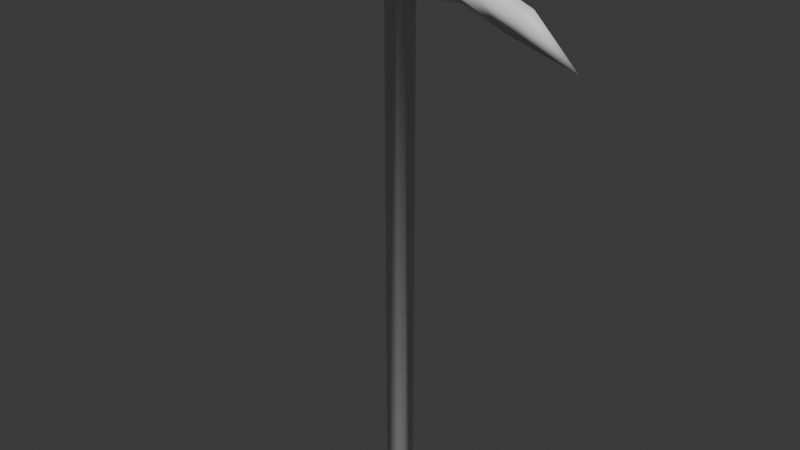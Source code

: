 # Source: Pickaxe.blend  (saved by Blender 5.0.119; exported with 4.5.12 LTS)
import bpy
from mathutils import Matrix  # noqa: F401  (used for matrix-valued properties, if any)

bpy.ops.wm.read_factory_settings(use_empty=True)
scene = bpy.context.scene
scene.name = 'Scene'

# ---- collections
col_collection = bpy.data.collections.new('Collection'); scene.collection.children.link(col_collection)

# ---- materials (node trees are filled in below, after node groups)
mat_wood = bpy.data.materials.new('Wood')
mat_metal = bpy.data.materials.new('Metal')
mat_metal.alpha_threshold = 0.0
mat_metal.use_backface_culling_lightprobe_volume = False
mat_metal.roughness = 0.5
mat_metal.line_color = (0.0, 0.0, 0.0, 1.0)

# ---- material node trees
mat_wood.use_nodes = True; mat_wood.node_tree.nodes.clear()
_N = mat_wood.node_tree.nodes; _L = mat_wood.node_tree.links
n0 = _N.new('ShaderNodeBsdfPrincipled'); n0.name = 'Principled BSDF'; n0.location = (-200, 100)
n1 = _N.new('ShaderNodeOutputMaterial'); n1.name = 'Material Output'; n1.location = (200, 100)
_L.new(n0.outputs[0], n1.inputs[0])
n1.is_active_output = True
mat_metal.use_nodes = True; mat_metal.node_tree.nodes.clear()
_N = mat_metal.node_tree.nodes; _L = mat_metal.node_tree.links
n0 = _N.new('ShaderNodeOutputMaterial'); n0.name = 'Material Output'; n0.location = (200, 100)
n1 = _N.new('ShaderNodeBsdfPrincipled'); n1.name = 'Principled BSDF'; n1.location = (-200, 100)
_L.new(n1.outputs[0], n0.inputs[0])
n0.is_active_output = True

# ---- world
world_world = bpy.data.worlds.new('World'); scene.world = world_world
world_world.use_nodes = True; world_world.node_tree.nodes.clear()
_N = world_world.node_tree.nodes; _L = world_world.node_tree.links
n0 = _N.new('ShaderNodeOutputWorld'); n0.name = 'World Output'; n0.location = (200, 100)
n1 = _N.new('ShaderNodeBackground'); n1.name = 'Background'; n1.location = (-200, 100)
n1.inputs[0].default_value = (0.05088, 0.05088, 0.05088, 1.0)
_L.new(n1.outputs[0], n0.inputs[0])
n0.is_active_output = True
world_world.color = (0.05088, 0.05088, 0.05088)
world_world.sun_shadow_jitter_overblur = 0.0

# ---- meshes
me_cylinder = bpy.data.meshes.new('Cylinder')
me_cylinder.from_pydata([(0.0, 0.1868, -2.726), (0.0, 0.1868, 4.435), (0.09341, 0.1618, -2.726), (0.09341, 0.1618, 4.435), (0.1618, 0.09341, -2.726), (0.1618, 0.09341, 4.435), (0.1868, -4.039e-09, -2.726), (0.1868, -4.039e-09, 4.435), (0.1618, -0.09341, -2.726), (0.1618, -0.09341, 4.435), (0.09341, -0.1618, -2.726), (0.09341, -0.1618, 4.435), (0.0, -0.1868, -2.726), (0.0, -0.1868, 4.435), (-0.09341, -0.1618, -2.726), (-0.09341, -0.1618, 4.435), (-0.1618, -0.09341, -2.726), (-0.1618, -0.09341, 4.435), (-0.1868, -4.039e-09, -2.726), (-0.1868, -4.039e-09, 4.435), (-0.1618, 0.09341, -2.726), (-0.1618, 0.09341, 4.435), (-0.09341, 0.1618, -2.726), (-0.09341, 0.1618, 4.435), (0.0, 0.1868, 3.905), (0.0, 0.1868, 4.315), (0.09341, 0.1618, 4.315), (0.09341, 0.1618, 3.905), (0.1618, 0.09341, 4.315), (0.1618, 0.09341, 3.905), (0.1868, -4.039e-09, 4.315), (0.1868, -4.039e-09, 3.905), (0.1618, -0.09341, 4.315), (0.1618, -0.09341, 3.905), (0.09341, -0.1618, 4.315), (0.09341, -0.1618, 3.905), (0.0, -0.1868, 4.315), (0.0, -0.1868, 3.905), (-0.09341, -0.1618, 4.315), (-0.09341, -0.1618, 3.905), (-0.1618, -0.09341, 4.315), (-0.1618, -0.09341, 3.905), (-0.1868, -4.039e-09, 4.315), (-0.1868, -4.039e-09, 3.905), (-0.1618, 0.09341, 4.315), (-0.1618, 0.09341, 3.905), (-0.09341, 0.1618, 4.315), (-0.09341, 0.1618, 3.905), (0.9576, 0.1618, 4.215), (0.9576, 0.1618, 4.005), (1.823, 0.09341, 3.879), (1.534, 0.09341, 3.789), (2.424, -4.039e-09, 3.389), (1.823, -0.09341, 3.879), (1.534, -0.09341, 3.689), (0.9576, -0.1618, 4.215), (0.9576, -0.1618, 4.005), (-0.9576, -0.1618, 4.215), (-0.9576, -0.1618, 4.005), (-1.823, -0.09341, 3.879), (-1.534, -0.09341, 3.789), (-2.424, -4.039e-09, 3.389), (-1.823, 0.09341, 3.879), (-1.534, 0.09341, 3.789), (-0.9576, 0.1618, 4.215), (-0.9576, 0.1618, 3.905), (-1.823, -4.039e-09, 3.979), (-1.534, -4.039e-09, 3.689), (1.823, -4.039e-09, 3.979), (1.534, -4.039e-09, 3.789), (-0.9576, -0.09341, 3.905), (-0.9576, 0.09341, 3.805), (-0.9576, -4.039e-09, 3.905), (0.9576, -4.039e-09, 3.905), (0.9576, -0.09341, 3.905), (0.9576, 0.09341, 3.905), (-0.9576, -0.09341, 4.265), (-0.9576, 0.09341, 4.265), (-0.9576, -4.039e-09, 4.315), (0.9576, -4.039e-09, 4.315), (0.9576, 0.09341, 4.265), (0.9576, -0.09341, 4.265), (-0.2755, -0.1868, 4.315), (-0.2755, 0.1868, 3.905), (-0.2755, 0.1868, 4.315), (-0.3097, 0.09341, 4.315), (-0.3222, -4.039e-09, 4.315), (-0.2755, -0.1868, 3.905), (-0.3097, -0.09341, 3.905), (-0.3097, 0.09341, 3.905), (-0.3222, -4.039e-09, 3.905), (-0.3097, -0.09341, 4.315), (0.2755, 0.1868, 3.905), (0.2755, 0.1868, 4.315), (0.3097, -0.09341, 3.905), (0.2755, -0.1868, 3.905), (0.2755, -0.1868, 4.315), (0.3222, -4.039e-09, 4.315), (0.3097, 0.09341, 4.315), (0.3222, -4.039e-09, 3.905), (0.3097, 0.09341, 3.905), (0.3097, -0.09341, 4.315), (-0.09341, -0.2118, 4.315), (0.09341, -0.2118, 4.315), (0.09341, -0.2118, 3.905), (0.0, -0.2368, 4.315), (0.0, -0.2368, 3.905), (-0.09341, -0.2118, 3.905), (0.0, 0.2368, 3.905), (0.0, 0.2368, 4.315), (0.09341, 0.2118, 4.315), (0.09341, 0.2118, 3.905), (-0.09341, 0.2118, 4.315), (-0.09341, 0.2118, 3.905)], [], [(25, 1, 3, 26), (26, 3, 5, 28), (28, 5, 7, 30), (30, 7, 9, 32), (32, 9, 11, 34), (34, 11, 13, 36), (36, 13, 15, 38), (38, 15, 17, 40), (40, 17, 19, 42), (42, 19, 21, 44), (3, 1, 23, 21, 19, 17, 15, 13, 11, 9, 7, 5), (44, 21, 23, 46), (46, 23, 1, 25), (0, 2, 4, 6, 8, 10, 12, 14, 16, 18, 20, 22), (22, 47, 24, 0), (92, 27, 111), (20, 45, 47, 22), (99, 100, 75, 73), (18, 43, 45, 20), (85, 84, 64, 77), (16, 41, 43, 18), (97, 101, 81, 79), (14, 39, 41, 16), (83, 89, 71, 65), (12, 37, 39, 14), (87, 39, 107), (10, 35, 37, 12), (39, 37, 106, 107), (8, 33, 35, 10), (96, 95, 56, 55), (6, 31, 33, 8), (82, 91, 76, 57), (4, 29, 31, 6), (92, 93, 48, 49), (2, 27, 29, 4), (94, 99, 73, 74), (0, 24, 27, 2), (84, 46, 112), (63, 62, 64, 65), (61, 62, 63), (60, 59, 61), (58, 57, 59, 60), (54, 53, 55, 56), (52, 53, 54), (51, 50, 52), (49, 48, 50, 51), (89, 90, 72, 71), (98, 97, 79, 80), (86, 85, 77, 78), (100, 92, 49, 75), (87, 82, 57, 58), (90, 88, 70, 72), (93, 98, 80, 48), (84, 83, 65, 64), (95, 94, 74, 56), (91, 86, 78, 76), (101, 96, 55, 81), (88, 87, 58, 70), (66, 62, 61), (59, 66, 61), (63, 67, 61), (67, 60, 61), (68, 53, 52), (50, 68, 52), (54, 69, 52), (69, 51, 52), (70, 58, 60), (65, 71, 63), (71, 72, 67, 63), (72, 70, 60, 67), (74, 73, 69, 54), (73, 75, 51, 69), (56, 74, 54), (75, 49, 51), (78, 77, 62, 66), (76, 78, 66, 59), (77, 64, 62), (57, 76, 59), (79, 81, 53, 68), (80, 79, 68, 50), (81, 55, 53), (48, 80, 50), (41, 39, 87, 88), (40, 42, 86, 91), (43, 41, 88, 90), (34, 36, 105, 103), (42, 44, 85, 86), (45, 43, 90, 89), (38, 40, 91, 82), (47, 45, 89, 83), (44, 46, 84, 85), (32, 34, 96, 101), (35, 33, 94, 95), (26, 28, 98, 93), (29, 27, 92, 100), (28, 30, 97, 98), (33, 31, 99, 94), (96, 34, 103), (30, 32, 101, 97), (31, 29, 100, 99), (106, 105, 102, 107), (104, 103, 105, 106), (107, 102, 82, 87), (103, 104, 95, 96), (35, 95, 104), (36, 38, 102, 105), (37, 35, 104, 106), (38, 82, 102), (113, 112, 109, 108), (108, 109, 110, 111), (112, 113, 83, 84), (111, 110, 93, 92), (24, 47, 113, 108), (46, 25, 109, 112), (47, 83, 113), (26, 93, 110), (27, 24, 108, 111), (25, 26, 110, 109)])
me_cylinder.polygons.foreach_set('use_smooth', [True] * 118)
me_cylinder.polygons.foreach_set('material_index', [0, 0, 0, 0, 0, 0, 0, 0, 0, 0, 0, 0, 0, 0, 0, 1, 0, 1, 0, 1, 0, 1, 0, 1, 0, 1, 0, 1, 0, 1, 0, 1, 0, 1, 0, 1, 0, 1, 1, 1, 1, 1, 1, 1, 1, 1, 1, 1, 1, 1, 1, 1, 1, 1, 1, 1, 1, 1, 1, 1, 1, 1, 1, 1, 1, 1, 1, 1, 1, 1, 1, 1, 1, 1, 1, 1, 1, 1, 1, 1, 1, 1, 1, 1, 1, 1, 1, 1, 1, 1, 1, 1, 1, 1, 1, 1, 1, 1, 1, 1, 1, 1, 1, 1, 1, 1, 1, 1, 1, 1, 1, 1, 1, 1, 1, 1, 1, 1])
_uv = me_cylinder.uv_layers.new(name='UVMap')
_uv.uv.foreach_set('vector', [0.5999, 0.09344, 0.5818, 0.09336, 0.582, 0.07969, 0.6, 0.07977, 0.5999, 0.03984, 0.5818, 0.03984, 0.5818, 0.02721, 0.5999, 0.02721, 0.5999, 0.02721, 0.5818, 0.02721, 0.5818, 0.01263, 0.5999, 0.01263, 0.5999, 0.01263, 0.5818, 0.01263, 0.5818, -3.268e-09, 0.5999, -1.903e-09, 0.6, 0.1584, 0.582, 0.1583, 0.5818, 0.1471, 0.5999, 0.1472, 0.5999, 0.1472, 0.5818, 0.1471, 0.5818, 0.1327, 0.5999, 0.1328, 0.5999, 0.1328, 0.5818, 0.1327, 0.582, 0.1191, 0.6, 0.1191, 0.5999, 0.07969, 0.5818, 0.07969, 0.5818, 0.06706, 0.5999, 0.06706, 0.5999, 0.06706, 0.5818, 0.06706, 0.5818, 0.05247, 0.5999, 0.05247, 0.5999, 0.05247, 0.5818, 0.05247, 0.5818, 0.03984, 0.5999, 0.03984, 0.5305, 0.6049, 0.5179, 0.5976, 0.5106, 0.585, 0.5106, 0.5704, 0.5179, 0.5578, 0.5305, 0.5505, 0.5451, 0.5505, 0.5577, 0.5578, 0.565, 0.5704, 0.565, 0.585, 0.5577, 0.5976, 0.5451, 0.6049, 0.6, 0.1191, 0.582, 0.119, 0.5818, 0.1077, 0.5999, 0.1078, 0.5999, 0.1078, 0.5818, 0.1077, 0.5818, 0.09336, 0.5999, 0.09344, 0.565, 0.6249, 0.565, 0.6394, 0.5577, 0.6521, 0.5451, 0.6594, 0.5305, 0.6594, 0.5179, 0.6521, 0.5106, 0.6394, 0.5106, 0.6249, 0.5179, 0.6122, 0.5305, 0.6049, 0.5451, 0.6049, 0.5577, 0.6122, 0.4825, 0.9997, 0.4825, 6.35e-05, 0.4969, 0.0, 0.4969, 0.9997, 0.348, 0.2708, 0.3421, 0.2437, 0.3496, 0.2432, 0.4713, 1.0, 0.4713, 0.0003053, 0.4825, 6.35e-05, 0.4825, 0.9997, 0.3204, 0.28, 0.3343, 0.277, 0.3418, 0.3745, 0.3277, 0.3756, 0.4194, 1.0, 0.4194, 0.0, 0.432, 0.0, 0.432, 1.0, 0.5285, 0.2298, 0.5148, 0.236, 0.5106, 0.1332, 0.5209, 0.1324, 0.4048, 1.0, 0.4048, 0.0, 0.4194, 0.0, 0.4194, 1.0, 0.55, 0.3237, 0.5639, 0.3207, 0.5715, 0.4181, 0.5575, 0.4192, 0.3922, 1.0, 0.3922, 0.0, 0.4048, 0.0, 0.4048, 1.0, 0.3416, 0.188, 0.3272, 0.1839, 0.32, 0.08657, 0.33, 0.08569, 0.4576, 0.9997, 0.4576, 0.0, 0.4713, 0.0001202, 0.4713, 0.9998, 0.2855, 0.1923, 0.2913, 0.2194, 0.2838, 0.2199, 0.4432, 0.9998, 0.4432, 5.721e-05, 0.4576, 0.0, 0.4576, 0.9997, 0.2913, 0.2194, 0.2886, 0.2337, 0.2811, 0.2343, 0.2838, 0.2199, 0.432, 1.0, 0.432, 0.0002766, 0.4432, 5.721e-05, 0.4432, 0.9998, 0.2809, 0.3248, 0.2191, 0.325, 0.2341, 0.2222, 0.2658, 0.2221, 0.3795, 1.0, 0.3795, 0.0, 0.3922, 0.0, 0.3922, 1.0, 0.571, 0.2316, 0.5566, 0.2276, 0.5489, 0.1302, 0.5592, 0.1294, 0.3649, 1.0, 0.3649, 0.0, 0.3795, 0.0, 0.3795, 1.0, 0.07857, 0.4077, 0.1404, 0.4076, 0.1252, 0.5097, 0.09355, 0.5097, 0.3523, 1.0, 0.3523, 0.0, 0.3649, 0.0, 0.3649, 1.0, 0.3062, 0.2792, 0.3204, 0.28, 0.3277, 0.3756, 0.3137, 0.3766, 0.4969, 0.9997, 0.4969, 0.0, 0.5106, 0.0001319, 0.5106, 0.9998, 0.5148, 0.236, 0.5208, 0.2631, 0.5132, 0.2637, 0.06069, 0.1348, 0.07425, 0.09125, 0.1252, 0.2221, 0.07847, 0.2222, -3.596e-08, 8.764e-11, 0.07425, 0.09125, 0.06069, 0.1348, 0.2013, 0.5953, 0.2148, 0.6388, 0.1406, 0.7277, 0.2341, 0.5097, 0.2658, 0.5097, 0.2148, 0.6388, 0.2013, 0.5953, 0.1862, 0.1349, 0.2148, 0.09127, 0.2658, 0.2221, 0.2341, 0.2222, 0.1406, 6.586e-08, 0.2148, 0.09127, 0.1862, 0.1349, 0.06069, 0.5953, 0.07425, 0.6388, -1.927e-08, 0.7278, 0.09355, 0.5097, 0.1252, 0.5097, 0.07425, 0.6388, 0.06069, 0.5953, 0.3272, 0.1839, 0.313, 0.1831, 0.3057, 0.08756, 0.32, 0.08657, 0.5358, 0.3229, 0.55, 0.3237, 0.5575, 0.4192, 0.5434, 0.4203, 0.5424, 0.2268, 0.5285, 0.2298, 0.5209, 0.1324, 0.5349, 0.1313, 0.3343, 0.277, 0.348, 0.2708, 0.3518, 0.3736, 0.3418, 0.3745, 0.2191, 0.4077, 0.2809, 0.4076, 0.2658, 0.5097, 0.2341, 0.5097, 0.313, 0.1831, 0.2991, 0.1861, 0.2916, 0.08863, 0.3057, 0.08756, 0.5213, 0.3189, 0.5358, 0.3229, 0.5434, 0.4203, 0.5331, 0.4211, 0.1404, 0.3248, 0.07857, 0.325, 0.07847, 0.2222, 0.1252, 0.2221, 0.2918, 0.2751, 0.3062, 0.2792, 0.3137, 0.3766, 0.3031, 0.3773, 0.5566, 0.2276, 0.5424, 0.2268, 0.5349, 0.1313, 0.5489, 0.1302, 0.5639, 0.3207, 0.5775, 0.3145, 0.5818, 0.4173, 0.5715, 0.4181, 0.2991, 0.1861, 0.2855, 0.1923, 0.2811, 0.08933, 0.2916, 0.08863, 0.08896, 0.08989, 0.07425, 0.09125, -3.596e-08, 8.764e-11, 0.5106, 0.8172, 0.5276, 0.8061, 0.5276, 0.8982, 0.06069, 0.1348, 0.04525, 0.1335, -3.596e-08, 8.764e-11, 0.1858, 0.594, 0.2013, 0.5953, 0.1406, 0.7277, 0.2296, 0.0899, 0.2148, 0.09127, 0.1406, 6.586e-08, 0.5106, 0.9093, 0.5276, 0.8982, 0.5276, 0.9902, 0.5106, 0.6645, 0.5252, 0.6594, 0.5252, 0.8061, 0.3347, 0.4622, 0.3487, 0.4612, 0.346, 0.5965, 0.2188, 0.5088, 0.2341, 0.5097, 0.2013, 0.5953, 0.07847, 0.2222, 0.06313, 0.2213, 0.06069, 0.1348, 0.32, 0.08657, 0.3057, 0.08756, 0.2996, 0.001168, 0.3134, -3.073e-09, 0.3057, 0.08756, 0.2916, 0.08863, 0.2853, 0.002152, 0.2996, 0.001168, 0.3137, 0.3766, 0.3277, 0.3756, 0.3347, 0.4622, 0.3209, 0.4634, 0.3277, 0.3756, 0.3418, 0.3745, 0.3487, 0.4612, 0.3347, 0.4622, 0.2341, 0.2222, 0.2188, 0.2212, 0.1862, 0.1349, 0.07821, 0.5088, 0.09355, 0.5097, 0.06069, 0.5953, 0.5349, 0.1313, 0.5209, 0.1324, 0.5107, 0.002201, 0.5247, 0.0011, 0.5489, 0.1302, 0.5349, 0.1313, 0.5247, 0.0011, 0.5387, -1.671e-08, 0.5209, 0.1324, 0.5106, 0.1332, 0.5107, 0.002201, 0.5592, 0.1294, 0.5489, 0.1302, 0.5387, -1.671e-08, 0.5575, 0.4192, 0.5715, 0.4181, 0.5817, 0.5483, 0.5677, 0.5494, 0.5434, 0.4203, 0.5575, 0.4192, 0.5677, 0.5494, 0.5536, 0.5505, 0.5715, 0.4181, 0.5818, 0.4173, 0.5817, 0.5483, 0.5331, 0.4211, 0.5434, 0.4203, 0.5536, 0.5505, 0.3008, 0.2083, 0.2913, 0.2194, 0.2855, 0.1923, 0.2991, 0.1861, 0.5583, 0.2498, 0.544, 0.2472, 0.5424, 0.2268, 0.5566, 0.2276, 0.3146, 0.2035, 0.3008, 0.2083, 0.2991, 0.1861, 0.313, 0.1831, 0.5716, 0.2874, 0.5743, 0.2731, 0.5818, 0.2725, 0.5791, 0.2868, 0.544, 0.2472, 0.5302, 0.252, 0.5285, 0.2298, 0.5424, 0.2268, 0.3289, 0.2062, 0.3146, 0.2035, 0.313, 0.1831, 0.3272, 0.1839, 0.5694, 0.2593, 0.5583, 0.2498, 0.5566, 0.2276, 0.571, 0.2316, 0.34, 0.2156, 0.3289, 0.2062, 0.3272, 0.1839, 0.3416, 0.188, 0.5302, 0.252, 0.5208, 0.2631, 0.5148, 0.236, 0.5285, 0.2298, 0.5621, 0.2985, 0.5716, 0.2874, 0.5775, 0.3145, 0.5639, 0.3207, 0.2935, 0.2475, 0.3045, 0.257, 0.3062, 0.2792, 0.2918, 0.2751, 0.523, 0.2912, 0.534, 0.3007, 0.5358, 0.3229, 0.5213, 0.3189, 0.3326, 0.2548, 0.3421, 0.2437, 0.348, 0.2708, 0.3343, 0.277, 0.534, 0.3007, 0.5484, 0.3033, 0.55, 0.3237, 0.5358, 0.3229, 0.3045, 0.257, 0.3189, 0.2596, 0.3204, 0.28, 0.3062, 0.2792, 0.5775, 0.3145, 0.5716, 0.2874, 0.5791, 0.2868, 0.5484, 0.3033, 0.5621, 0.2985, 0.5639, 0.3207, 0.55, 0.3237, 0.3189, 0.2596, 0.3326, 0.2548, 0.3343, 0.277, 0.3204, 0.28, 0.2193, 0.3671, 0.2811, 0.3669, 0.281, 0.3806, 0.2192, 0.3807, 0.2192, 0.3527, 0.281, 0.3525, 0.2811, 0.3669, 0.2193, 0.3671, 0.2192, 0.3807, 0.281, 0.3806, 0.2809, 0.4076, 0.2191, 0.4077, 0.281, 0.3525, 0.2192, 0.3527, 0.2191, 0.325, 0.2809, 0.3248, 0.2935, 0.2475, 0.2918, 0.2751, 0.2859, 0.248, 0.5743, 0.2731, 0.5694, 0.2593, 0.5769, 0.2587, 0.5818, 0.2725, 0.2886, 0.2337, 0.2935, 0.2475, 0.2859, 0.248, 0.2811, 0.2343, 0.5694, 0.2593, 0.571, 0.2316, 0.5769, 0.2587, 0.07867, 0.3527, 0.1405, 0.3525, 0.1406, 0.3669, 0.07877, 0.367, 0.07877, 0.367, 0.1406, 0.3669, 0.1405, 0.3806, 0.07867, 0.3807, 0.1405, 0.3525, 0.07867, 0.3527, 0.07857, 0.325, 0.1404, 0.3248, 0.07867, 0.3807, 0.1405, 0.3806, 0.1404, 0.4076, 0.07857, 0.4077, 0.3448, 0.2294, 0.34, 0.2156, 0.3475, 0.2151, 0.3523, 0.2288, 0.5208, 0.2631, 0.5181, 0.2775, 0.5106, 0.278, 0.5132, 0.2637, 0.34, 0.2156, 0.3416, 0.188, 0.3475, 0.2151, 0.523, 0.2912, 0.5213, 0.3189, 0.5154, 0.2918, 0.3421, 0.2437, 0.3448, 0.2294, 0.3523, 0.2288, 0.3496, 0.2432, 0.5181, 0.2775, 0.523, 0.2912, 0.5154, 0.2918, 0.5106, 0.278])
me_cylinder.materials.append(mat_wood)
me_cylinder.materials.append(mat_metal)
me_cylinder.update()

# ---- objects
ob_cylinder = bpy.data.objects.new('Cylinder', me_cylinder)

# ---- transforms, parenting, visibility, modifiers, constraints
ob_cylinder.location = (0.0, 0.0, 0.0)

# ---- collection membership
col_collection.objects.link(ob_cylinder)

# ---- scene / render settings (as saved in the file)
scene.frame_start = 1; scene.frame_end = 250; scene.frame_set(1)
scene.render.engine = 'BLENDER_EEVEE_NEXT'
scene.render.bake_bias = 0.0
scene.render.bake_samples = 0
scene.cycles.sampling_pattern = 'TABULATED_SOBOL'
scene.eevee.use_volume_custom_range = False
bpy.context.view_layer.update()

# ---- added for rendering (the .blend has no active camera and no usable light): camera, sun
cam_auto = bpy.data.cameras.new('AutoCamera')
cam_auto.lens = 50.0
cam_auto.sensor_width = 36.0
cam_auto.clip_end = 1000.0
ob_auto_camera = bpy.data.objects.new('AutoCamera', cam_auto)
scene.collection.objects.link(ob_auto_camera)
ob_auto_camera.location = (8.01256, -9.61507, 7.26482)
ob_auto_camera.rotation_euler = (1.09748, -7.21219e-08, 0.694738)
scene.camera = ob_auto_camera
light_auto_sun = bpy.data.lights.new('AutoSun', 'SUN')
light_auto_sun.energy = 3.0
light_auto_sun.angle = 0.0523599
ob_auto_sun = bpy.data.objects.new('AutoSun', light_auto_sun)
scene.collection.objects.link(ob_auto_sun)
ob_auto_sun.rotation_euler = (0.872665, 0.174533, 0.523599)
bpy.context.view_layer.update()
